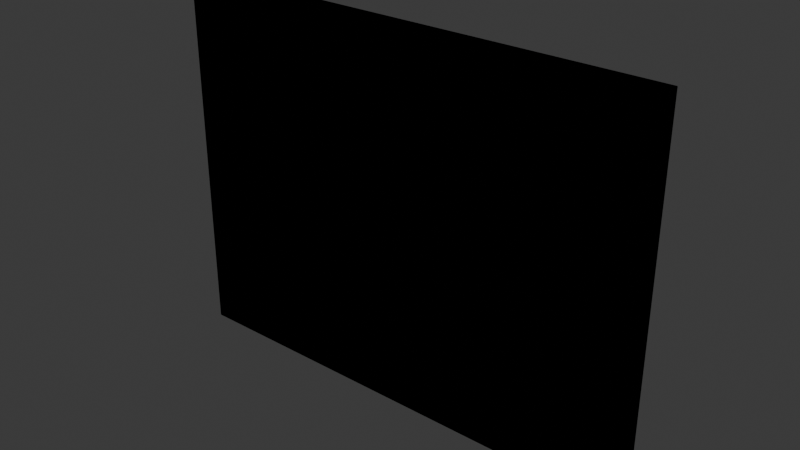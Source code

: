 # Source: OFFICE_QUADRO_v01.blend  (saved by Blender 4.2.66; exported with 4.5.12 LTS)
import bpy
from mathutils import Matrix  # noqa: F401  (used for matrix-valued properties, if any)

bpy.ops.wm.read_factory_settings(use_empty=True)
scene = bpy.context.scene
scene.name = 'Scene'

# ---- collections
col_collection = bpy.data.collections.new('Collection'); scene.collection.children.link(col_collection)
col_office_mousepad_v01 = bpy.data.collections.new('OFFICE_MOUSEPAD_v01'); scene.collection.children.link(col_office_mousepad_v01)
col_office_luminaria_v01 = bpy.data.collections.new('OFFICE_LUMINARIA_v01'); scene.collection.children.link(col_office_luminaria_v01)
col_office_prateleira_v01 = bpy.data.collections.new('OFFICE_PRATELEIRA_v01'); scene.collection.children.link(col_office_prateleira_v01)
col_office_gaveteiro_v01 = bpy.data.collections.new('OFFICE_GAVETEIRO_v01'); scene.collection.children.link(col_office_gaveteiro_v01)
col_office_quadro_v01 = bpy.data.collections.new('OFFICE_QUADRO_v01'); scene.collection.children.link(col_office_quadro_v01)

# ---- materials (node trees are filled in below, after node groups)
mat_polyroom_pbr = bpy.data.materials.new('Polyroom_PBR')

# ---- material node trees
mat_polyroom_pbr.use_nodes = True; mat_polyroom_pbr.node_tree.nodes.clear()
_N = mat_polyroom_pbr.node_tree.nodes; _L = mat_polyroom_pbr.node_tree.links
n0 = _N.new('ShaderNodeOutputMaterial'); n0.name = 'Material Output'; n0.location = (0, 0)
n1 = _N.new('ShaderNodeBsdfPrincipled'); n1.name = 'Principled BSDF'; n1.location = (0, 0)
n1.inputs[2].default_value = 0.8
n2 = _N.new('ShaderNodeVertexColor'); n2.name = 'Color Attribute'; n2.location = (0, 0)
n2.layer_name = 'Color'
_L.new(n2.outputs[0], n1.inputs[0])
n0.is_active_output = True

# ---- world
world_world = bpy.data.worlds.new('World'); scene.world = world_world
world_world.use_nodes = True; world_world.node_tree.nodes.clear()
_N = world_world.node_tree.nodes; _L = world_world.node_tree.links
n0 = _N.new('ShaderNodeOutputWorld'); n0.name = 'World Output'; n0.location = (300, 300)
n1 = _N.new('ShaderNodeBackground'); n1.name = 'Background'; n1.location = (10, 300)
n1.inputs[0].default_value = (0.05088, 0.05088, 0.05088, 1.0)
_L.new(n1.outputs[0], n0.inputs[0])
n0.is_active_output = True
world_world.color = (0.05088, 0.05088, 0.05088)
world_world.sun_shadow_jitter_overblur = 0.0

# ---- meshes
me_office_quadro_v01 = bpy.data.meshes.new('OFFICE_QUADRO_v01')
me_office_quadro_v01.from_pydata([(-0.31, -0.015, 0.0), (-0.31, -0.015, 0.47), (-0.31, 0.015, 0.0), (-0.31, 0.015, 0.47), (0.31, -0.015, 0.0), (0.31, -0.015, 0.47), (0.31, 0.015, 0.0), (0.31, 0.015, 0.47), (-0.27, -0.016, 0.04), (-0.27, -0.016, 0.43), (-0.27, 0.016, 0.04), (-0.27, 0.016, 0.43), (0.27, -0.016, 0.04), (0.27, -0.016, 0.43), (0.27, 0.016, 0.04), (0.27, 0.016, 0.43), (-0.2, -0.018, 0.295), (-0.2, -0.018, 0.375), (-0.2, 0.018, 0.295), (-0.2, 0.018, 0.375), (0.2, -0.018, 0.295), (0.2, -0.018, 0.375), (0.2, 0.018, 0.295), (0.2, 0.018, 0.375), (-0.15, -0.018, 0.24), (-0.15, -0.018, 0.27), (-0.15, 0.018, 0.24), (-0.15, 0.018, 0.27), (0.15, -0.018, 0.24), (0.15, -0.018, 0.27), (0.15, 0.018, 0.24), (0.15, 0.018, 0.27), (-0.17, -0.018, 0.19), (-0.17, -0.018, 0.22), (-0.17, 0.018, 0.19), (-0.17, 0.018, 0.22), (0.17, -0.018, 0.19), (0.17, -0.018, 0.22), (0.17, 0.018, 0.19), (0.17, 0.018, 0.22), (-0.1, -0.018, 0.14), (-0.1, -0.018, 0.17), (-0.1, 0.018, 0.14), (-0.1, 0.018, 0.17), (0.1, -0.018, 0.14), (0.1, -0.018, 0.17), (0.1, 0.018, 0.14), (0.1, 0.018, 0.17)], [], [(0, 1, 3, 2), (2, 3, 7, 6), (6, 7, 5, 4), (4, 5, 1, 0), (2, 6, 4, 0), (7, 3, 1, 5), (8, 9, 11, 10), (10, 11, 15, 14), (14, 15, 13, 12), (12, 13, 9, 8), (10, 14, 12, 8), (15, 11, 9, 13), (16, 17, 19, 18), (18, 19, 23, 22), (22, 23, 21, 20), (20, 21, 17, 16), (18, 22, 20, 16), (23, 19, 17, 21), (24, 25, 27, 26), (26, 27, 31, 30), (30, 31, 29, 28), (28, 29, 25, 24), (26, 30, 28, 24), (31, 27, 25, 29), (32, 33, 35, 34), (34, 35, 39, 38), (38, 39, 37, 36), (36, 37, 33, 32), (34, 38, 36, 32), (39, 35, 33, 37), (40, 41, 43, 42), (42, 43, 47, 46), (46, 47, 45, 44), (44, 45, 41, 40), (42, 46, 44, 40), (47, 43, 41, 45)])
_uv = me_office_quadro_v01.uv_layers.new(name='UVMap')
_uv.uv.foreach_set('vector', [0.7467, 0.8115, 0.7467, 0.471, 0.7684, 0.471, 0.7684, 0.8115, 0.3478, 0.4564, 0.007304, 0.4564, 0.007304, 0.007304, 0.3478, 0.007304, 0.8279, 0.3478, 0.8279, 0.007304, 0.8496, 0.007304, 0.8496, 0.3478, 0.7028, 0.4564, 0.3624, 0.4564, 0.3624, 0.007304, 0.7028, 0.007304, 0.7392, 0.007304, 0.7392, 0.4564, 0.7174, 0.4564, 0.7174, 0.007304, 0.7755, 0.007304, 0.7755, 0.4564, 0.7538, 0.4564, 0.7538, 0.007304, 0.8686, 0.6956, 0.8686, 0.4131, 0.8918, 0.4131, 0.8918, 0.6956, 0.2898, 0.8622, 0.007304, 0.8622, 0.007304, 0.471, 0.2898, 0.471, 0.9049, 0.2898, 0.9049, 0.007304, 0.9281, 0.007304, 0.9281, 0.2898, 0.5869, 0.8622, 0.3044, 0.8622, 0.3044, 0.471, 0.5869, 0.471, 0.8133, 0.007304, 0.8133, 0.3985, 0.7901, 0.3985, 0.7901, 0.007304, 0.8133, 0.4131, 0.8133, 0.8042, 0.7901, 0.8042, 0.7901, 0.4131, 0.7423, 0.884, 0.7423, 0.8261, 0.7684, 0.8261, 0.7684, 0.884, 0.6595, 0.7608, 0.6015, 0.7608, 0.6015, 0.471, 0.6595, 0.471, 0.8642, 0.3696, 0.8642, 0.3117, 0.8903, 0.3117, 0.8903, 0.3696, 0.732, 0.7608, 0.6741, 0.7608, 0.6741, 0.471, 0.732, 0.471, 0.854, 0.4131, 0.854, 0.7028, 0.8279, 0.7028, 0.8279, 0.4131, 0.8903, 0.007304, 0.8903, 0.2971, 0.8642, 0.2971, 0.8642, 0.007304, 0.1381, 0.9029, 0.1163, 0.9029, 0.1163, 0.8768, 0.1381, 0.8768, 0.9688, 0.8913, 0.9471, 0.8913, 0.9471, 0.674, 0.9688, 0.674, 0.1744, 0.9029, 0.1527, 0.9029, 0.1527, 0.8768, 0.1744, 0.8768, 0.6233, 0.9927, 0.6015, 0.9927, 0.6015, 0.7754, 0.6233, 0.7754, 0.9688, 0.007304, 0.9688, 0.2246, 0.9427, 0.2246, 0.9427, 0.007304, 0.9731, 0.4131, 0.9731, 0.6304, 0.9471, 0.6304, 0.9471, 0.4131, 0.8496, 0.3985, 0.8279, 0.3985, 0.8279, 0.3724, 0.8496, 0.3724, 0.8918, 0.9565, 0.87, 0.9565, 0.87, 0.7102, 0.8918, 0.7102, 0.02904, 0.9029, 0.007304, 0.9029, 0.007304, 0.8768, 0.02904, 0.8768, 0.8496, 0.9637, 0.8279, 0.9637, 0.8279, 0.7174, 0.8496, 0.7174, 0.9325, 0.4131, 0.9325, 0.6594, 0.9064, 0.6594, 0.9064, 0.4131, 0.9325, 0.674, 0.9325, 0.9203, 0.9064, 0.9203, 0.9064, 0.674, 0.06538, 0.9029, 0.04364, 0.9029, 0.04364, 0.8768, 0.06538, 0.8768, 0.8118, 0.9637, 0.7901, 0.9637, 0.7901, 0.8188, 0.8118, 0.8188, 0.1017, 0.9029, 0.07998, 0.9029, 0.07998, 0.8768, 0.1017, 0.8768, 0.9644, 0.3841, 0.9427, 0.3841, 0.9427, 0.2392, 0.9644, 0.2392, 0.664, 0.7754, 0.664, 0.9203, 0.6379, 0.9203, 0.6379, 0.7754, 0.7046, 0.7754, 0.7046, 0.9203, 0.6786, 0.9203, 0.6786, 0.7754])
_ca = me_office_quadro_v01.color_attributes.new('Color', 'FLOAT_COLOR', 'POINT')
_ca.data.foreach_set('color', [0.35, 0.24, 0.15, 1.0, 0.35, 0.24, 0.15, 1.0, 0.35, 0.24, 0.15, 1.0, 0.35, 0.24, 0.15, 1.0, 0.35, 0.24, 0.15, 1.0, 0.35, 0.24, 0.15, 1.0, 0.35, 0.24, 0.15, 1.0, 0.35, 0.24, 0.15, 1.0, 0.93, 0.89, 0.8, 1.0, 0.93, 0.89, 0.8, 1.0, 0.93, 0.89, 0.8, 1.0, 0.93, 0.89, 0.8, 1.0, 0.93, 0.89, 0.8, 1.0, 0.93, 0.89, 0.8, 1.0, 0.93, 0.89, 0.8, 1.0, 0.93, 0.89, 0.8, 1.0, 0.15, 0.65, 0.65, 1.0, 0.15, 0.65, 0.65, 1.0, 0.15, 0.65, 0.65, 1.0, 0.15, 0.65, 0.65, 1.0, 0.15, 0.65, 0.65, 1.0, 0.15, 0.65, 0.65, 1.0, 0.15, 0.65, 0.65, 1.0, 0.15, 0.65, 0.65, 1.0, 0.55, 0.56, 0.58, 1.0, 0.55, 0.56, 0.58, 1.0, 0.55, 0.56, 0.58, 1.0, 0.55, 0.56, 0.58, 1.0, 0.55, 0.56, 0.58, 1.0, 0.55, 0.56, 0.58, 1.0, 0.55, 0.56, 0.58, 1.0, 0.55, 0.56, 0.58, 1.0, 0.55, 0.56, 0.58, 1.0, 0.55, 0.56, 0.58, 1.0, 0.55, 0.56, 0.58, 1.0, 0.55, 0.56, 0.58, 1.0, 0.55, 0.56, 0.58, 1.0, 0.55, 0.56, 0.58, 1.0, 0.55, 0.56, 0.58, 1.0, 0.55, 0.56, 0.58, 1.0, 0.55, 0.56, 0.58, 1.0, 0.55, 0.56, 0.58, 1.0, 0.55, 0.56, 0.58, 1.0, 0.55, 0.56, 0.58, 1.0, 0.55, 0.56, 0.58, 1.0, 0.55, 0.56, 0.58, 1.0, 0.55, 0.56, 0.58, 1.0, 0.55, 0.56, 0.58, 1.0])
me_office_quadro_v01.materials.append(mat_polyroom_pbr)
me_office_quadro_v01.update()

# ---- objects
ob_office_quadro_v01 = bpy.data.objects.new('OFFICE_QUADRO_v01', me_office_quadro_v01)

# ---- transforms, parenting, visibility, modifiers, constraints
ob_office_quadro_v01.location = (0.0, 0.0, 0.0)

# ---- collection membership
col_office_quadro_v01.objects.link(ob_office_quadro_v01)

# ---- scene / render settings (as saved in the file)
scene.frame_start = 1; scene.frame_end = 250; scene.frame_set(1)
scene.render.engine = 'BLENDER_EEVEE_NEXT'
bpy.context.view_layer.update()

# ---- added for rendering (the .blend has no active camera and no usable light): camera, sun
cam_auto = bpy.data.cameras.new('AutoCamera')
cam_auto.lens = 50.0
cam_auto.sensor_width = 36.0
cam_auto.clip_end = 1000.0
ob_auto_camera = bpy.data.objects.new('AutoCamera', cam_auto)
scene.collection.objects.link(ob_auto_camera)
ob_auto_camera.location = (0.720604, -0.864725, 0.811484)
ob_auto_camera.rotation_euler = (1.09748, -7.21219e-08, 0.694738)
scene.camera = ob_auto_camera
light_auto_sun = bpy.data.lights.new('AutoSun', 'SUN')
light_auto_sun.energy = 3.0
light_auto_sun.angle = 0.0523599
ob_auto_sun = bpy.data.objects.new('AutoSun', light_auto_sun)
scene.collection.objects.link(ob_auto_sun)
ob_auto_sun.rotation_euler = (0.872665, 0.174533, 0.523599)
bpy.context.view_layer.update()
